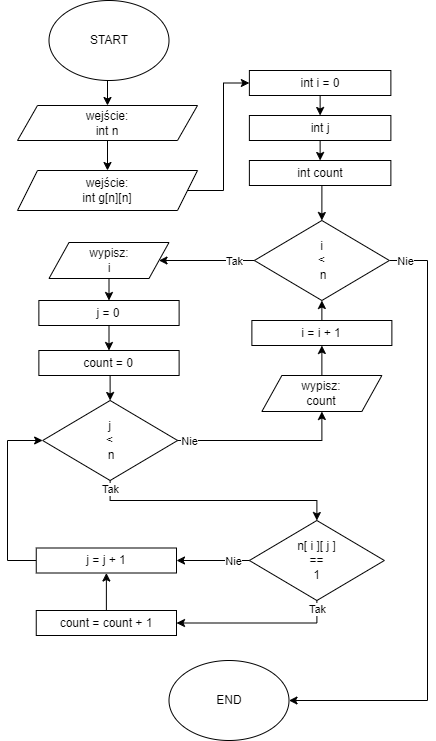

The diagram above was exported from draw.io. Its source (the exported page's mxGraphModel, read from the mxfile embedded in the PNG):
<mxGraphModel dx="1433" dy="614" grid="1" gridSize="10" guides="1" tooltips="1" connect="1" arrows="1" fold="1" page="1" pageScale="1" pageWidth="827" pageHeight="1169" math="0" shadow="0">
  <root>
    <mxCell id="WIyWlLk6GJQsqaUBKTNV-0" />
    <mxCell id="WIyWlLk6GJQsqaUBKTNV-1" parent="WIyWlLk6GJQsqaUBKTNV-0" />
    <mxCell id="Hx1fTHXxBURxbCg4NGRC-1" style="edgeStyle=orthogonalEdgeStyle;rounded=0;orthogonalLoop=1;jettySize=auto;html=1;exitX=0.5;exitY=1;exitDx=0;exitDy=0;entryX=0.5;entryY=0;entryDx=0;entryDy=0;" parent="WIyWlLk6GJQsqaUBKTNV-1" source="8NVyN7WHSs_X_-aghORO-1" target="Hx1fTHXxBURxbCg4NGRC-0" edge="1">
      <mxGeometry relative="1" as="geometry" />
    </mxCell>
    <mxCell id="8NVyN7WHSs_X_-aghORO-1" value="START" style="ellipse;whiteSpace=wrap;html=1;" parent="WIyWlLk6GJQsqaUBKTNV-1" vertex="1">
      <mxGeometry x="-598.5" y="40" width="120" height="80" as="geometry" />
    </mxCell>
    <mxCell id="Hx1fTHXxBURxbCg4NGRC-5" style="edgeStyle=orthogonalEdgeStyle;rounded=0;orthogonalLoop=1;jettySize=auto;html=1;exitX=1;exitY=0.5;exitDx=0;exitDy=0;entryX=0;entryY=0.5;entryDx=0;entryDy=0;" parent="WIyWlLk6GJQsqaUBKTNV-1" source="8NVyN7WHSs_X_-aghORO-3" target="MI6vN2cQ6b4JoT49YiwD-7" edge="1">
      <mxGeometry relative="1" as="geometry">
        <mxPoint x="-398.87" y="122.5" as="targetPoint" />
      </mxGeometry>
    </mxCell>
    <mxCell id="8NVyN7WHSs_X_-aghORO-3" value="wejście:&lt;br&gt;int g[n][n]" style="shape=parallelogram;perimeter=parallelogramPerimeter;whiteSpace=wrap;html=1;fixedSize=1;" parent="WIyWlLk6GJQsqaUBKTNV-1" vertex="1">
      <mxGeometry x="-630" y="210" width="180" height="40" as="geometry" />
    </mxCell>
    <mxCell id="MI6vN2cQ6b4JoT49YiwD-9" style="edgeStyle=orthogonalEdgeStyle;rounded=0;orthogonalLoop=1;jettySize=auto;html=1;exitX=0.5;exitY=1;exitDx=0;exitDy=0;entryX=0.5;entryY=0;entryDx=0;entryDy=0;" parent="WIyWlLk6GJQsqaUBKTNV-1" source="kOhdva7PR1psGxXAZzKO-76" target="MI6vN2cQ6b4JoT49YiwD-2" edge="1">
      <mxGeometry relative="1" as="geometry" />
    </mxCell>
    <mxCell id="kOhdva7PR1psGxXAZzKO-76" value="int j" style="rounded=0;whiteSpace=wrap;html=1;" parent="WIyWlLk6GJQsqaUBKTNV-1" vertex="1">
      <mxGeometry x="-398.12" y="155" width="141.5" height="25" as="geometry" />
    </mxCell>
    <mxCell id="Hx1fTHXxBURxbCg4NGRC-8" style="edgeStyle=orthogonalEdgeStyle;rounded=0;orthogonalLoop=1;jettySize=auto;html=1;exitX=1;exitY=0.5;exitDx=0;exitDy=0;entryX=1;entryY=0.5;entryDx=0;entryDy=0;" parent="WIyWlLk6GJQsqaUBKTNV-1" source="kOhdva7PR1psGxXAZzKO-99" target="Mo_ADzH3ZdjnTpDEBKoF-1" edge="1">
      <mxGeometry relative="1" as="geometry">
        <Array as="points">
          <mxPoint x="-220" y="300" />
          <mxPoint x="-220" y="740" />
        </Array>
      </mxGeometry>
    </mxCell>
    <mxCell id="Hx1fTHXxBURxbCg4NGRC-26" value="Nie" style="edgeLabel;html=1;align=center;verticalAlign=middle;resizable=0;points=[];" parent="Hx1fTHXxBURxbCg4NGRC-8" vertex="1" connectable="0">
      <mxGeometry x="-0.9592" y="1" relative="1" as="geometry">
        <mxPoint x="3" y="1" as="offset" />
      </mxGeometry>
    </mxCell>
    <mxCell id="Hx1fTHXxBURxbCg4NGRC-10" style="edgeStyle=orthogonalEdgeStyle;rounded=0;orthogonalLoop=1;jettySize=auto;html=1;exitX=0;exitY=0.5;exitDx=0;exitDy=0;entryX=1;entryY=0.5;entryDx=0;entryDy=0;" parent="WIyWlLk6GJQsqaUBKTNV-1" source="kOhdva7PR1psGxXAZzKO-99" target="MI6vN2cQ6b4JoT49YiwD-0" edge="1">
      <mxGeometry relative="1" as="geometry" />
    </mxCell>
    <mxCell id="Hx1fTHXxBURxbCg4NGRC-25" value="Tak" style="edgeLabel;html=1;align=center;verticalAlign=middle;resizable=0;points=[];" parent="Hx1fTHXxBURxbCg4NGRC-10" vertex="1" connectable="0">
      <mxGeometry x="-0.7077" relative="1" as="geometry">
        <mxPoint x="-6" as="offset" />
      </mxGeometry>
    </mxCell>
    <mxCell id="kOhdva7PR1psGxXAZzKO-99" value="i&lt;br&gt;&amp;lt;&lt;br&gt;&amp;nbsp;n" style="rhombus;whiteSpace=wrap;html=1;" parent="WIyWlLk6GJQsqaUBKTNV-1" vertex="1">
      <mxGeometry x="-393.12" y="260" width="135" height="80" as="geometry" />
    </mxCell>
    <mxCell id="Mo_ADzH3ZdjnTpDEBKoF-1" value="END" style="ellipse;whiteSpace=wrap;html=1;" parent="WIyWlLk6GJQsqaUBKTNV-1" vertex="1">
      <mxGeometry x="-478.5" y="700" width="120" height="80" as="geometry" />
    </mxCell>
    <mxCell id="Hx1fTHXxBURxbCg4NGRC-24" style="edgeStyle=orthogonalEdgeStyle;rounded=0;orthogonalLoop=1;jettySize=auto;html=1;exitX=0.5;exitY=0;exitDx=0;exitDy=0;entryX=0.5;entryY=1;entryDx=0;entryDy=0;" parent="WIyWlLk6GJQsqaUBKTNV-1" source="MI6vN2cQ6b4JoT49YiwD-16" target="Hx1fTHXxBURxbCg4NGRC-17" edge="1">
      <mxGeometry relative="1" as="geometry">
        <mxPoint x="-541.13" y="637.5" as="sourcePoint" />
      </mxGeometry>
    </mxCell>
    <mxCell id="Hx1fTHXxBURxbCg4NGRC-2" style="edgeStyle=orthogonalEdgeStyle;rounded=0;orthogonalLoop=1;jettySize=auto;html=1;exitX=0.5;exitY=1;exitDx=0;exitDy=0;entryX=0.5;entryY=0;entryDx=0;entryDy=0;" parent="WIyWlLk6GJQsqaUBKTNV-1" source="Hx1fTHXxBURxbCg4NGRC-0" target="8NVyN7WHSs_X_-aghORO-3" edge="1">
      <mxGeometry relative="1" as="geometry" />
    </mxCell>
    <mxCell id="Hx1fTHXxBURxbCg4NGRC-0" value="wejście:&lt;br&gt;int n" style="shape=parallelogram;perimeter=parallelogramPerimeter;whiteSpace=wrap;html=1;fixedSize=1;" parent="WIyWlLk6GJQsqaUBKTNV-1" vertex="1">
      <mxGeometry x="-630" y="145" width="180" height="35" as="geometry" />
    </mxCell>
    <mxCell id="MI6vN2cQ6b4JoT49YiwD-14" style="edgeStyle=orthogonalEdgeStyle;rounded=0;orthogonalLoop=1;jettySize=auto;html=1;exitX=0.5;exitY=1;exitDx=0;exitDy=0;entryX=0.5;entryY=0;entryDx=0;entryDy=0;" parent="WIyWlLk6GJQsqaUBKTNV-1" source="Hx1fTHXxBURxbCg4NGRC-9" target="MI6vN2cQ6b4JoT49YiwD-13" edge="1">
      <mxGeometry relative="1" as="geometry" />
    </mxCell>
    <mxCell id="Hx1fTHXxBURxbCg4NGRC-9" value="j = 0" style="rounded=0;whiteSpace=wrap;html=1;" parent="WIyWlLk6GJQsqaUBKTNV-1" vertex="1">
      <mxGeometry x="-608.63" y="340" width="140.25" height="25" as="geometry" />
    </mxCell>
    <mxCell id="Hx1fTHXxBURxbCg4NGRC-21" style="edgeStyle=orthogonalEdgeStyle;rounded=0;orthogonalLoop=1;jettySize=auto;html=1;exitX=0.5;exitY=1;exitDx=0;exitDy=0;entryX=0.5;entryY=0;entryDx=0;entryDy=0;" parent="WIyWlLk6GJQsqaUBKTNV-1" source="Hx1fTHXxBURxbCg4NGRC-11" target="Hx1fTHXxBURxbCg4NGRC-20" edge="1">
      <mxGeometry relative="1" as="geometry">
        <Array as="points">
          <mxPoint x="-537" y="540" />
          <mxPoint x="-331" y="540" />
        </Array>
      </mxGeometry>
    </mxCell>
    <mxCell id="Hx1fTHXxBURxbCg4NGRC-29" value="Tak" style="edgeLabel;html=1;align=center;verticalAlign=middle;resizable=0;points=[];" parent="Hx1fTHXxBURxbCg4NGRC-21" vertex="1" connectable="0">
      <mxGeometry x="-0.8528" relative="1" as="geometry">
        <mxPoint y="-9" as="offset" />
      </mxGeometry>
    </mxCell>
    <mxCell id="Hx1fTHXxBURxbCg4NGRC-27" style="edgeStyle=orthogonalEdgeStyle;rounded=0;orthogonalLoop=1;jettySize=auto;html=1;exitX=1;exitY=0.5;exitDx=0;exitDy=0;entryX=0.5;entryY=1;entryDx=0;entryDy=0;" parent="WIyWlLk6GJQsqaUBKTNV-1" source="Hx1fTHXxBURxbCg4NGRC-11" target="MI6vN2cQ6b4JoT49YiwD-19" edge="1">
      <mxGeometry relative="1" as="geometry">
        <mxPoint x="-393.1199999999999" y="480" as="targetPoint" />
      </mxGeometry>
    </mxCell>
    <mxCell id="Hx1fTHXxBURxbCg4NGRC-28" value="Nie" style="edgeLabel;html=1;align=center;verticalAlign=middle;resizable=0;points=[];" parent="Hx1fTHXxBURxbCg4NGRC-27" vertex="1" connectable="0">
      <mxGeometry x="-0.7398" y="1" relative="1" as="geometry">
        <mxPoint x="-12" y="1" as="offset" />
      </mxGeometry>
    </mxCell>
    <mxCell id="Hx1fTHXxBURxbCg4NGRC-11" value="j&lt;br&gt;&amp;lt;&lt;br&gt;&amp;nbsp;n" style="rhombus;whiteSpace=wrap;html=1;" parent="WIyWlLk6GJQsqaUBKTNV-1" vertex="1">
      <mxGeometry x="-604.87" y="440" width="135" height="80" as="geometry" />
    </mxCell>
    <mxCell id="Hx1fTHXxBURxbCg4NGRC-15" style="edgeStyle=orthogonalEdgeStyle;rounded=0;orthogonalLoop=1;jettySize=auto;html=1;exitX=0.5;exitY=0;exitDx=0;exitDy=0;entryX=0.5;entryY=1;entryDx=0;entryDy=0;" parent="WIyWlLk6GJQsqaUBKTNV-1" source="Hx1fTHXxBURxbCg4NGRC-14" target="kOhdva7PR1psGxXAZzKO-99" edge="1">
      <mxGeometry relative="1" as="geometry" />
    </mxCell>
    <mxCell id="Hx1fTHXxBURxbCg4NGRC-14" value="i = i + 1" style="rounded=0;whiteSpace=wrap;html=1;" parent="WIyWlLk6GJQsqaUBKTNV-1" vertex="1">
      <mxGeometry x="-395.62" y="360" width="140" height="25" as="geometry" />
    </mxCell>
    <mxCell id="Hx1fTHXxBURxbCg4NGRC-18" style="edgeStyle=orthogonalEdgeStyle;rounded=0;orthogonalLoop=1;jettySize=auto;html=1;exitX=0;exitY=0.5;exitDx=0;exitDy=0;entryX=0;entryY=0.5;entryDx=0;entryDy=0;" parent="WIyWlLk6GJQsqaUBKTNV-1" source="Hx1fTHXxBURxbCg4NGRC-17" target="Hx1fTHXxBURxbCg4NGRC-11" edge="1">
      <mxGeometry relative="1" as="geometry">
        <Array as="points">
          <mxPoint x="-640" y="600" />
          <mxPoint x="-640" y="480" />
        </Array>
      </mxGeometry>
    </mxCell>
    <mxCell id="Hx1fTHXxBURxbCg4NGRC-17" value="j = j + 1" style="rounded=0;whiteSpace=wrap;html=1;" parent="WIyWlLk6GJQsqaUBKTNV-1" vertex="1">
      <mxGeometry x="-611.25" y="587.5" width="140.25" height="25" as="geometry" />
    </mxCell>
    <mxCell id="Hx1fTHXxBURxbCg4NGRC-22" style="edgeStyle=orthogonalEdgeStyle;rounded=0;orthogonalLoop=1;jettySize=auto;html=1;exitX=0;exitY=0.5;exitDx=0;exitDy=0;entryX=1;entryY=0.5;entryDx=0;entryDy=0;" parent="WIyWlLk6GJQsqaUBKTNV-1" source="Hx1fTHXxBURxbCg4NGRC-20" target="Hx1fTHXxBURxbCg4NGRC-17" edge="1">
      <mxGeometry relative="1" as="geometry" />
    </mxCell>
    <mxCell id="Hx1fTHXxBURxbCg4NGRC-31" value="Nie" style="edgeLabel;html=1;align=center;verticalAlign=middle;resizable=0;points=[];" parent="Hx1fTHXxBURxbCg4NGRC-22" vertex="1" connectable="0">
      <mxGeometry x="-0.3059" relative="1" as="geometry">
        <mxPoint x="9" as="offset" />
      </mxGeometry>
    </mxCell>
    <mxCell id="Hx1fTHXxBURxbCg4NGRC-23" style="edgeStyle=orthogonalEdgeStyle;rounded=0;orthogonalLoop=1;jettySize=auto;html=1;exitX=0.5;exitY=1;exitDx=0;exitDy=0;entryX=1;entryY=0.5;entryDx=0;entryDy=0;" parent="WIyWlLk6GJQsqaUBKTNV-1" source="Hx1fTHXxBURxbCg4NGRC-20" target="MI6vN2cQ6b4JoT49YiwD-16" edge="1">
      <mxGeometry relative="1" as="geometry">
        <Array as="points">
          <mxPoint x="-331" y="663" />
          <mxPoint x="-471" y="663" />
        </Array>
        <mxPoint x="-491.13" y="655.5" as="targetPoint" />
      </mxGeometry>
    </mxCell>
    <mxCell id="Hx1fTHXxBURxbCg4NGRC-30" value="Tak" style="edgeLabel;html=1;align=center;verticalAlign=middle;resizable=0;points=[];" parent="Hx1fTHXxBURxbCg4NGRC-23" vertex="1" connectable="0">
      <mxGeometry x="-0.8909" relative="1" as="geometry">
        <mxPoint as="offset" />
      </mxGeometry>
    </mxCell>
    <mxCell id="Hx1fTHXxBURxbCg4NGRC-20" value="n[ i ][ j ]&lt;br&gt;==&lt;br&gt;1" style="rhombus;whiteSpace=wrap;html=1;" parent="WIyWlLk6GJQsqaUBKTNV-1" vertex="1">
      <mxGeometry x="-398.12" y="560" width="135" height="80" as="geometry" />
    </mxCell>
    <mxCell id="MI6vN2cQ6b4JoT49YiwD-1" style="edgeStyle=orthogonalEdgeStyle;rounded=0;orthogonalLoop=1;jettySize=auto;html=1;exitX=0.5;exitY=1;exitDx=0;exitDy=0;entryX=0.5;entryY=0;entryDx=0;entryDy=0;" parent="WIyWlLk6GJQsqaUBKTNV-1" source="MI6vN2cQ6b4JoT49YiwD-0" target="Hx1fTHXxBURxbCg4NGRC-9" edge="1">
      <mxGeometry relative="1" as="geometry">
        <mxPoint x="-539.6249999999999" y="340" as="targetPoint" />
      </mxGeometry>
    </mxCell>
    <mxCell id="MI6vN2cQ6b4JoT49YiwD-0" value="wypisz:&lt;br&gt;i" style="shape=parallelogram;perimeter=parallelogramPerimeter;whiteSpace=wrap;html=1;fixedSize=1;" parent="WIyWlLk6GJQsqaUBKTNV-1" vertex="1">
      <mxGeometry x="-598.5" y="282" width="120" height="36" as="geometry" />
    </mxCell>
    <mxCell id="MI6vN2cQ6b4JoT49YiwD-11" style="edgeStyle=orthogonalEdgeStyle;rounded=0;orthogonalLoop=1;jettySize=auto;html=1;exitX=0.5;exitY=1;exitDx=0;exitDy=0;entryX=0.5;entryY=0;entryDx=0;entryDy=0;" parent="WIyWlLk6GJQsqaUBKTNV-1" source="MI6vN2cQ6b4JoT49YiwD-2" target="kOhdva7PR1psGxXAZzKO-99" edge="1">
      <mxGeometry relative="1" as="geometry" />
    </mxCell>
    <mxCell id="MI6vN2cQ6b4JoT49YiwD-2" value="int count" style="rounded=0;whiteSpace=wrap;html=1;" parent="WIyWlLk6GJQsqaUBKTNV-1" vertex="1">
      <mxGeometry x="-398.12" y="200" width="141.5" height="25" as="geometry" />
    </mxCell>
    <mxCell id="MI6vN2cQ6b4JoT49YiwD-10" style="edgeStyle=orthogonalEdgeStyle;rounded=0;orthogonalLoop=1;jettySize=auto;html=1;exitX=0.5;exitY=1;exitDx=0;exitDy=0;entryX=0.5;entryY=0;entryDx=0;entryDy=0;" parent="WIyWlLk6GJQsqaUBKTNV-1" source="MI6vN2cQ6b4JoT49YiwD-7" target="kOhdva7PR1psGxXAZzKO-76" edge="1">
      <mxGeometry relative="1" as="geometry" />
    </mxCell>
    <mxCell id="MI6vN2cQ6b4JoT49YiwD-7" value="int i = 0" style="rounded=0;whiteSpace=wrap;html=1;" parent="WIyWlLk6GJQsqaUBKTNV-1" vertex="1">
      <mxGeometry x="-398.12" y="110" width="141.5" height="25" as="geometry" />
    </mxCell>
    <mxCell id="MI6vN2cQ6b4JoT49YiwD-15" style="edgeStyle=orthogonalEdgeStyle;rounded=0;orthogonalLoop=1;jettySize=auto;html=1;exitX=0.5;exitY=1;exitDx=0;exitDy=0;entryX=0.5;entryY=0;entryDx=0;entryDy=0;" parent="WIyWlLk6GJQsqaUBKTNV-1" source="MI6vN2cQ6b4JoT49YiwD-13" target="Hx1fTHXxBURxbCg4NGRC-11" edge="1">
      <mxGeometry relative="1" as="geometry" />
    </mxCell>
    <mxCell id="MI6vN2cQ6b4JoT49YiwD-13" value="count = 0" style="rounded=0;whiteSpace=wrap;html=1;" parent="WIyWlLk6GJQsqaUBKTNV-1" vertex="1">
      <mxGeometry x="-608.63" y="390" width="140.25" height="25" as="geometry" />
    </mxCell>
    <mxCell id="MI6vN2cQ6b4JoT49YiwD-16" value="count = count + 1" style="rounded=0;whiteSpace=wrap;html=1;" parent="WIyWlLk6GJQsqaUBKTNV-1" vertex="1">
      <mxGeometry x="-611.25" y="650" width="140.25" height="25" as="geometry" />
    </mxCell>
    <mxCell id="MI6vN2cQ6b4JoT49YiwD-18" style="edgeStyle=orthogonalEdgeStyle;rounded=0;orthogonalLoop=1;jettySize=auto;html=1;exitX=0.5;exitY=0;exitDx=0;exitDy=0;entryX=0.5;entryY=1;entryDx=0;entryDy=0;" parent="WIyWlLk6GJQsqaUBKTNV-1" source="MI6vN2cQ6b4JoT49YiwD-19" target="Hx1fTHXxBURxbCg4NGRC-14" edge="1">
      <mxGeometry relative="1" as="geometry">
        <mxPoint x="-325.6199999999999" y="440" as="sourcePoint" />
      </mxGeometry>
    </mxCell>
    <mxCell id="MI6vN2cQ6b4JoT49YiwD-19" value="wypisz:&lt;br&gt;count" style="shape=parallelogram;perimeter=parallelogramPerimeter;whiteSpace=wrap;html=1;fixedSize=1;" parent="WIyWlLk6GJQsqaUBKTNV-1" vertex="1">
      <mxGeometry x="-385.62" y="415" width="120" height="36" as="geometry" />
    </mxCell>
  </root>
</mxGraphModel>